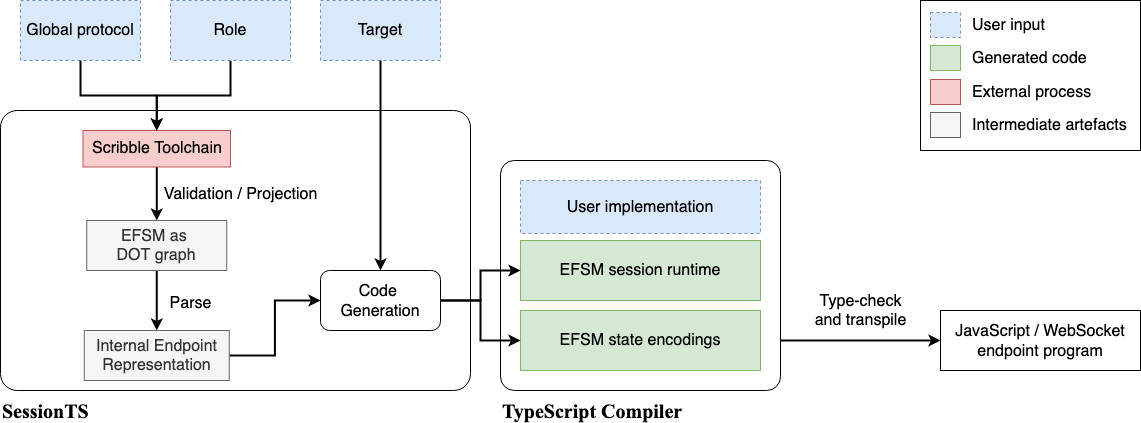

The diagram above was exported from draw.io. Its source (the exported page's mxGraphModel, read from the mxfile embedded in the PNG):
<mxGraphModel dx="1212" dy="771" grid="1" gridSize="10" guides="1" tooltips="1" connect="1" arrows="1" fold="1" page="1" pageScale="1" pageWidth="850" pageHeight="1100" math="0" shadow="0">
  <root>
    <mxCell id="0" />
    <mxCell id="1" parent="0" />
    <mxCell id="2" value="" style="rounded=0;whiteSpace=wrap;html=1;glass=0;comic=0;strokeColor=#000000;fontFamily=Helvetica;fontSize=16;align=left;fontStyle=1" vertex="1" parent="1">
      <mxGeometry x="960" y="40" width="220" height="150" as="geometry" />
    </mxCell>
    <mxCell id="3" value="Type-check&lt;br&gt;and transpile" style="edgeStyle=orthogonalEdgeStyle;rounded=0;orthogonalLoop=1;jettySize=auto;html=1;entryX=0;entryY=0.5;entryDx=0;entryDy=0;strokeWidth=2;fontFamily=Helvetica;fontSize=16;align=center;" edge="1" source="4" target="26" parent="1">
      <mxGeometry y="30" relative="1" as="geometry">
        <Array as="points">
          <mxPoint x="870" y="380" />
          <mxPoint x="870" y="380" />
        </Array>
        <mxPoint as="offset" />
      </mxGeometry>
    </mxCell>
    <mxCell id="4" value="" style="rounded=1;whiteSpace=wrap;html=1;glass=0;arcSize=6;" vertex="1" parent="1">
      <mxGeometry x="540" y="200" width="280" height="230" as="geometry" />
    </mxCell>
    <mxCell id="5" value="&lt;font style=&quot;font-size: 16px&quot;&gt;Global protocol&lt;/font&gt;" style="rounded=0;whiteSpace=wrap;html=1;fillColor=#dae8fc;strokeColor=#6c8ebf;dashed=1;" vertex="1" parent="1">
      <mxGeometry x="60" y="40" width="120" height="60" as="geometry" />
    </mxCell>
    <mxCell id="6" value="&lt;font style=&quot;font-size: 16px&quot;&gt;Target&lt;br&gt;&lt;/font&gt;" style="rounded=0;whiteSpace=wrap;html=1;fillColor=#dae8fc;strokeColor=#6c8ebf;dashed=1;" vertex="1" parent="1">
      <mxGeometry x="360" y="40" width="120" height="60" as="geometry" />
    </mxCell>
    <mxCell id="7" value="" style="rounded=1;whiteSpace=wrap;html=1;glass=0;arcSize=6;" vertex="1" parent="1">
      <mxGeometry x="40" y="150" width="470" height="280" as="geometry" />
    </mxCell>
    <mxCell id="8" value="Validation / Projection" style="edgeStyle=orthogonalEdgeStyle;rounded=0;orthogonalLoop=1;jettySize=auto;html=1;entryX=0.5;entryY=0;entryDx=0;entryDy=0;strokeWidth=2;fontSize=16;align=center;" edge="1" source="9" target="11" parent="1">
      <mxGeometry x="0.0004" y="84" relative="1" as="geometry">
        <mxPoint as="offset" />
      </mxGeometry>
    </mxCell>
    <mxCell id="9" value="Scribble Toolchain" style="rounded=0;whiteSpace=wrap;html=1;glass=0;fillColor=#f8cecc;strokeColor=#b85450;fontSize=16;" vertex="1" parent="1">
      <mxGeometry x="122.5" y="170" width="147.5" height="36.5" as="geometry" />
    </mxCell>
    <mxCell id="10" value="&lt;font style=&quot;font-size: 16px&quot; face=&quot;Helvetica&quot;&gt;Parse&lt;/font&gt;" style="edgeStyle=orthogonalEdgeStyle;rounded=0;orthogonalLoop=1;jettySize=auto;html=1;exitX=0.5;exitY=1;exitDx=0;exitDy=0;entryX=0.5;entryY=0;entryDx=0;entryDy=0;strokeWidth=2;fontFamily=Times New Roman;fontSize=20;align=center;" edge="1" source="11" target="16" parent="1">
      <mxGeometry y="34" relative="1" as="geometry">
        <mxPoint as="offset" />
      </mxGeometry>
    </mxCell>
    <mxCell id="11" value="EFSM as &lt;br&gt;DOT graph" style="rounded=0;whiteSpace=wrap;html=1;glass=0;comic=0;fontSize=16;fillColor=#f5f5f5;strokeColor=#666666;fontColor=#333333;" vertex="1" parent="1">
      <mxGeometry x="126.25" y="260" width="140" height="50" as="geometry" />
    </mxCell>
    <mxCell id="12" value="&lt;font style=&quot;font-size: 16px&quot;&gt;User implementation&lt;/font&gt;" style="rounded=0;whiteSpace=wrap;html=1;fillColor=#dae8fc;strokeColor=#6c8ebf;dashed=1;" vertex="1" parent="1">
      <mxGeometry x="560" y="220" width="240" height="53" as="geometry" />
    </mxCell>
    <mxCell id="13" value="&lt;font style=&quot;font-size: 16px&quot;&gt;EFSM state encodings&lt;/font&gt;" style="rounded=0;whiteSpace=wrap;html=1;glass=0;comic=0;fillColor=#d5e8d4;strokeColor=#82b366;" vertex="1" parent="1">
      <mxGeometry x="560" y="350" width="240" height="60" as="geometry" />
    </mxCell>
    <mxCell id="14" value="&lt;font style=&quot;font-size: 16px&quot;&gt;EFSM session runtime&lt;/font&gt;" style="rounded=0;whiteSpace=wrap;html=1;glass=0;comic=0;fillColor=#d5e8d4;strokeColor=#82b366;" vertex="1" parent="1">
      <mxGeometry x="560" y="280" width="240" height="60" as="geometry" />
    </mxCell>
    <mxCell id="15" style="edgeStyle=orthogonalEdgeStyle;rounded=0;orthogonalLoop=1;jettySize=auto;html=1;entryX=0;entryY=0.5;entryDx=0;entryDy=0;strokeWidth=2;fontFamily=Times New Roman;fontSize=16;align=center;" edge="1" source="16" target="24" parent="1">
      <mxGeometry relative="1" as="geometry" />
    </mxCell>
    <mxCell id="16" value="Internal Endpoint Representation" style="rounded=0;whiteSpace=wrap;html=1;glass=0;comic=0;fontSize=16;fillColor=#f5f5f5;strokeColor=#666666;fontColor=#333333;" vertex="1" parent="1">
      <mxGeometry x="123.75" y="370" width="145" height="50" as="geometry" />
    </mxCell>
    <mxCell id="17" style="edgeStyle=orthogonalEdgeStyle;rounded=0;orthogonalLoop=1;jettySize=auto;html=1;entryX=0.5;entryY=0;entryDx=0;entryDy=0;strokeWidth=2;fontSize=16;" edge="1" source="18" target="9" parent="1">
      <mxGeometry relative="1" as="geometry" />
    </mxCell>
    <mxCell id="18" value="&lt;font style=&quot;font-size: 16px&quot;&gt;Role&lt;/font&gt;" style="rounded=0;whiteSpace=wrap;html=1;fillColor=#dae8fc;strokeColor=#6c8ebf;dashed=1;" vertex="1" parent="1">
      <mxGeometry x="210" y="40" width="120" height="60" as="geometry" />
    </mxCell>
    <mxCell id="19" style="edgeStyle=orthogonalEdgeStyle;rounded=0;orthogonalLoop=1;jettySize=auto;html=1;strokeWidth=2;fontSize=16;" edge="1" source="5" target="9" parent="1">
      <mxGeometry relative="1" as="geometry" />
    </mxCell>
    <mxCell id="20" value="SessionTS" style="text;html=1;strokeColor=none;fillColor=none;align=left;verticalAlign=middle;whiteSpace=wrap;rounded=0;glass=0;comic=0;fontSize=20;fontFamily=Times New Roman;fontStyle=1" vertex="1" parent="1">
      <mxGeometry x="40" y="440" width="40" height="20" as="geometry" />
    </mxCell>
    <mxCell id="21" value="TypeScript Compiler" style="text;html=1;strokeColor=none;fillColor=none;align=left;verticalAlign=middle;whiteSpace=wrap;rounded=0;glass=0;comic=0;fontSize=20;fontFamily=Times New Roman;fontStyle=1" vertex="1" parent="1">
      <mxGeometry x="540" y="440" width="200" height="20" as="geometry" />
    </mxCell>
    <mxCell id="22" value="" style="edgeStyle=orthogonalEdgeStyle;rounded=0;orthogonalLoop=1;jettySize=auto;html=1;strokeWidth=2;fontFamily=Times New Roman;fontSize=16;align=center;" edge="1" source="24" target="14" parent="1">
      <mxGeometry relative="1" as="geometry" />
    </mxCell>
    <mxCell id="23" style="edgeStyle=orthogonalEdgeStyle;rounded=0;orthogonalLoop=1;jettySize=auto;html=1;entryX=0;entryY=0.5;entryDx=0;entryDy=0;strokeWidth=2;fontFamily=Times New Roman;fontSize=16;align=center;" edge="1" source="24" target="13" parent="1">
      <mxGeometry relative="1" as="geometry" />
    </mxCell>
    <mxCell id="24" value="&lt;font face=&quot;Helvetica&quot;&gt;Code &lt;br&gt;Generation&lt;br&gt;&lt;/font&gt;" style="rounded=1;whiteSpace=wrap;html=1;glass=0;comic=0;strokeColor=#000000;fontFamily=Times New Roman;fontSize=16;align=center;" vertex="1" parent="1">
      <mxGeometry x="360" y="310" width="120" height="60" as="geometry" />
    </mxCell>
    <mxCell id="25" style="edgeStyle=orthogonalEdgeStyle;rounded=0;orthogonalLoop=1;jettySize=auto;html=1;entryX=0.5;entryY=0;entryDx=0;entryDy=0;strokeWidth=2;fontFamily=Times New Roman;fontSize=16;align=center;" edge="1" source="6" target="24" parent="1">
      <mxGeometry relative="1" as="geometry" />
    </mxCell>
    <mxCell id="26" value="&lt;font face=&quot;Helvetica&quot;&gt;JavaScript / WebSocket endpoint program&lt;/font&gt;" style="rounded=0;whiteSpace=wrap;html=1;glass=0;comic=0;strokeColor=#000000;fontFamily=Times New Roman;fontSize=16;align=center;" vertex="1" parent="1">
      <mxGeometry x="980" y="350" width="200" height="60" as="geometry" />
    </mxCell>
    <mxCell id="27" value="" style="rounded=0;whiteSpace=wrap;html=1;fillColor=#dae8fc;strokeColor=#6c8ebf;dashed=1;" vertex="1" parent="1">
      <mxGeometry x="970" y="52" width="30" height="25" as="geometry" />
    </mxCell>
    <mxCell id="28" value="" style="rounded=0;whiteSpace=wrap;html=1;fillColor=#d5e8d4;strokeColor=#82b366;" vertex="1" parent="1">
      <mxGeometry x="970" y="85" width="30" height="25" as="geometry" />
    </mxCell>
    <mxCell id="29" value="" style="rounded=0;whiteSpace=wrap;html=1;glass=0;fillColor=#f8cecc;strokeColor=#b85450;fontSize=16;" vertex="1" parent="1">
      <mxGeometry x="970" y="119" width="30" height="25" as="geometry" />
    </mxCell>
    <mxCell id="30" value="" style="rounded=0;whiteSpace=wrap;html=1;glass=0;fillColor=#f5f5f5;strokeColor=#666666;fontSize=16;fontColor=#333333;" vertex="1" parent="1">
      <mxGeometry x="970" y="152" width="30" height="25" as="geometry" />
    </mxCell>
    <mxCell id="31" value="User input" style="text;html=1;strokeColor=none;fillColor=none;align=left;verticalAlign=middle;whiteSpace=wrap;rounded=0;glass=0;comic=0;fontFamily=Helvetica;fontSize=16;" vertex="1" parent="1">
      <mxGeometry x="1010" y="52" width="130" height="25" as="geometry" />
    </mxCell>
    <mxCell id="32" value="Generated code" style="text;html=1;strokeColor=none;fillColor=none;align=left;verticalAlign=middle;whiteSpace=wrap;rounded=0;glass=0;comic=0;fontFamily=Helvetica;fontSize=16;" vertex="1" parent="1">
      <mxGeometry x="1010" y="85" width="130" height="25" as="geometry" />
    </mxCell>
    <mxCell id="33" value="External process" style="text;html=1;strokeColor=none;fillColor=none;align=left;verticalAlign=middle;whiteSpace=wrap;rounded=0;glass=0;comic=0;fontFamily=Helvetica;fontSize=16;" vertex="1" parent="1">
      <mxGeometry x="1010" y="119" width="130" height="25" as="geometry" />
    </mxCell>
    <mxCell id="34" value="Intermediate artefacts" style="text;html=1;strokeColor=none;fillColor=none;align=left;verticalAlign=middle;whiteSpace=wrap;rounded=0;glass=0;comic=0;fontFamily=Helvetica;fontSize=16;" vertex="1" parent="1">
      <mxGeometry x="1010" y="152" width="160" height="25" as="geometry" />
    </mxCell>
  </root>
</mxGraphModel>